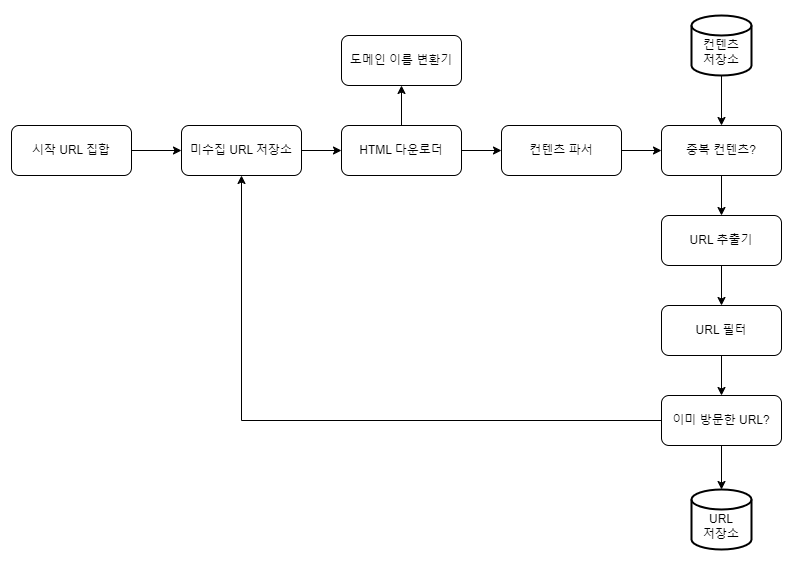

The diagram above was exported from draw.io. Its source (the exported page's mxGraphModel, read from the mxfile embedded in the PNG):
<mxGraphModel dx="1994" dy="628" grid="1" gridSize="10" guides="1" tooltips="1" connect="1" arrows="1" fold="1" page="1" pageScale="1" pageWidth="827" pageHeight="1169" math="0" shadow="0">
  <root>
    <mxCell id="0" />
    <mxCell id="1" parent="0" />
    <mxCell id="b3DkhoNyU32xqUWVJELa-61" value="Text" style="text;html=1;align=center;verticalAlign=middle;whiteSpace=wrap;rounded=0;" parent="1" vertex="1">
      <mxGeometry x="363" width="60" height="30" as="geometry" />
    </mxCell>
    <mxCell id="b3DkhoNyU32xqUWVJELa-62" value="Text" style="text;html=1;align=center;verticalAlign=middle;whiteSpace=wrap;rounded=0;" parent="1" vertex="1">
      <mxGeometry x="-230" y="270" width="60" height="30" as="geometry" />
    </mxCell>
    <mxCell id="J3Xl3a5ykV7K2x0SXTCM-1" value="Text" style="text;html=1;align=center;verticalAlign=middle;whiteSpace=wrap;rounded=0;" parent="1" vertex="1">
      <mxGeometry x="960" y="270" width="60" height="30" as="geometry" />
    </mxCell>
    <mxCell id="8jmLCf36klU797gBLJN4-22" value="Text" style="text;html=1;align=center;verticalAlign=middle;whiteSpace=wrap;rounded=0;fontSize=16;" parent="1" vertex="1">
      <mxGeometry x="470" y="1070" width="60" height="30" as="geometry" />
    </mxCell>
    <mxCell id="oXgm2t96vgwVYuWmCIkJ-3" value="" style="edgeStyle=orthogonalEdgeStyle;rounded=0;orthogonalLoop=1;jettySize=auto;html=1;" edge="1" parent="1" source="oXgm2t96vgwVYuWmCIkJ-1" target="oXgm2t96vgwVYuWmCIkJ-2">
      <mxGeometry relative="1" as="geometry" />
    </mxCell>
    <mxCell id="oXgm2t96vgwVYuWmCIkJ-1" value="시작 URL 집합" style="rounded=1;whiteSpace=wrap;html=1;" vertex="1" parent="1">
      <mxGeometry x="100" y="300" width="120" height="50" as="geometry" />
    </mxCell>
    <mxCell id="oXgm2t96vgwVYuWmCIkJ-5" value="" style="edgeStyle=orthogonalEdgeStyle;rounded=0;orthogonalLoop=1;jettySize=auto;html=1;" edge="1" parent="1" source="oXgm2t96vgwVYuWmCIkJ-2" target="oXgm2t96vgwVYuWmCIkJ-4">
      <mxGeometry relative="1" as="geometry" />
    </mxCell>
    <mxCell id="oXgm2t96vgwVYuWmCIkJ-2" value="미수집 URL 저장소" style="rounded=1;whiteSpace=wrap;html=1;" vertex="1" parent="1">
      <mxGeometry x="270" y="300" width="120" height="50" as="geometry" />
    </mxCell>
    <mxCell id="oXgm2t96vgwVYuWmCIkJ-7" value="" style="edgeStyle=orthogonalEdgeStyle;rounded=0;orthogonalLoop=1;jettySize=auto;html=1;" edge="1" parent="1" source="oXgm2t96vgwVYuWmCIkJ-4" target="oXgm2t96vgwVYuWmCIkJ-6">
      <mxGeometry relative="1" as="geometry" />
    </mxCell>
    <mxCell id="oXgm2t96vgwVYuWmCIkJ-9" value="" style="edgeStyle=orthogonalEdgeStyle;rounded=0;orthogonalLoop=1;jettySize=auto;html=1;" edge="1" parent="1" source="oXgm2t96vgwVYuWmCIkJ-4" target="oXgm2t96vgwVYuWmCIkJ-8">
      <mxGeometry relative="1" as="geometry" />
    </mxCell>
    <mxCell id="oXgm2t96vgwVYuWmCIkJ-4" value="HTML 다운로더" style="rounded=1;whiteSpace=wrap;html=1;" vertex="1" parent="1">
      <mxGeometry x="430" y="300" width="120" height="50" as="geometry" />
    </mxCell>
    <mxCell id="oXgm2t96vgwVYuWmCIkJ-6" value="도메인 이름 변환기" style="rounded=1;whiteSpace=wrap;html=1;" vertex="1" parent="1">
      <mxGeometry x="430" y="210" width="120" height="50" as="geometry" />
    </mxCell>
    <mxCell id="oXgm2t96vgwVYuWmCIkJ-11" value="" style="edgeStyle=orthogonalEdgeStyle;rounded=0;orthogonalLoop=1;jettySize=auto;html=1;" edge="1" parent="1" source="oXgm2t96vgwVYuWmCIkJ-8" target="oXgm2t96vgwVYuWmCIkJ-10">
      <mxGeometry relative="1" as="geometry" />
    </mxCell>
    <mxCell id="oXgm2t96vgwVYuWmCIkJ-8" value="컨텐츠 파서" style="rounded=1;whiteSpace=wrap;html=1;" vertex="1" parent="1">
      <mxGeometry x="590" y="300" width="120" height="50" as="geometry" />
    </mxCell>
    <mxCell id="oXgm2t96vgwVYuWmCIkJ-15" value="" style="edgeStyle=orthogonalEdgeStyle;rounded=0;orthogonalLoop=1;jettySize=auto;html=1;" edge="1" parent="1" source="oXgm2t96vgwVYuWmCIkJ-10" target="oXgm2t96vgwVYuWmCIkJ-14">
      <mxGeometry relative="1" as="geometry" />
    </mxCell>
    <mxCell id="oXgm2t96vgwVYuWmCIkJ-10" value="중복 컨텐츠?" style="rounded=1;whiteSpace=wrap;html=1;" vertex="1" parent="1">
      <mxGeometry x="750" y="300" width="120" height="50" as="geometry" />
    </mxCell>
    <mxCell id="oXgm2t96vgwVYuWmCIkJ-13" value="" style="edgeStyle=orthogonalEdgeStyle;rounded=0;orthogonalLoop=1;jettySize=auto;html=1;" edge="1" parent="1" source="oXgm2t96vgwVYuWmCIkJ-12" target="oXgm2t96vgwVYuWmCIkJ-10">
      <mxGeometry relative="1" as="geometry" />
    </mxCell>
    <mxCell id="oXgm2t96vgwVYuWmCIkJ-12" value="&lt;br&gt;컨텐츠&lt;br&gt;저장소" style="strokeWidth=2;html=1;shape=mxgraph.flowchart.database;whiteSpace=wrap;" vertex="1" parent="1">
      <mxGeometry x="780" y="190" width="60" height="60" as="geometry" />
    </mxCell>
    <mxCell id="oXgm2t96vgwVYuWmCIkJ-17" value="" style="edgeStyle=orthogonalEdgeStyle;rounded=0;orthogonalLoop=1;jettySize=auto;html=1;" edge="1" parent="1" source="oXgm2t96vgwVYuWmCIkJ-14" target="oXgm2t96vgwVYuWmCIkJ-16">
      <mxGeometry relative="1" as="geometry" />
    </mxCell>
    <mxCell id="oXgm2t96vgwVYuWmCIkJ-14" value="URL 추출기" style="rounded=1;whiteSpace=wrap;html=1;" vertex="1" parent="1">
      <mxGeometry x="750" y="390" width="120" height="50" as="geometry" />
    </mxCell>
    <mxCell id="oXgm2t96vgwVYuWmCIkJ-19" value="" style="edgeStyle=orthogonalEdgeStyle;rounded=0;orthogonalLoop=1;jettySize=auto;html=1;" edge="1" parent="1" source="oXgm2t96vgwVYuWmCIkJ-16" target="oXgm2t96vgwVYuWmCIkJ-18">
      <mxGeometry relative="1" as="geometry" />
    </mxCell>
    <mxCell id="oXgm2t96vgwVYuWmCIkJ-16" value="URL 필터" style="rounded=1;whiteSpace=wrap;html=1;" vertex="1" parent="1">
      <mxGeometry x="750" y="480" width="120" height="50" as="geometry" />
    </mxCell>
    <mxCell id="oXgm2t96vgwVYuWmCIkJ-21" value="" style="edgeStyle=orthogonalEdgeStyle;rounded=0;orthogonalLoop=1;jettySize=auto;html=1;" edge="1" parent="1" source="oXgm2t96vgwVYuWmCIkJ-18" target="oXgm2t96vgwVYuWmCIkJ-20">
      <mxGeometry relative="1" as="geometry" />
    </mxCell>
    <mxCell id="oXgm2t96vgwVYuWmCIkJ-22" style="edgeStyle=orthogonalEdgeStyle;rounded=0;orthogonalLoop=1;jettySize=auto;html=1;exitX=0;exitY=0.5;exitDx=0;exitDy=0;entryX=0.5;entryY=1;entryDx=0;entryDy=0;" edge="1" parent="1" source="oXgm2t96vgwVYuWmCIkJ-18" target="oXgm2t96vgwVYuWmCIkJ-2">
      <mxGeometry relative="1" as="geometry" />
    </mxCell>
    <mxCell id="oXgm2t96vgwVYuWmCIkJ-18" value="이미 방문한 URL?" style="rounded=1;whiteSpace=wrap;html=1;" vertex="1" parent="1">
      <mxGeometry x="750" y="570" width="120" height="50" as="geometry" />
    </mxCell>
    <mxCell id="oXgm2t96vgwVYuWmCIkJ-20" value="&lt;br&gt;URL&lt;br&gt;저장소" style="strokeWidth=2;html=1;shape=mxgraph.flowchart.database;whiteSpace=wrap;" vertex="1" parent="1">
      <mxGeometry x="780" y="664" width="60" height="60" as="geometry" />
    </mxCell>
  </root>
</mxGraphModel>